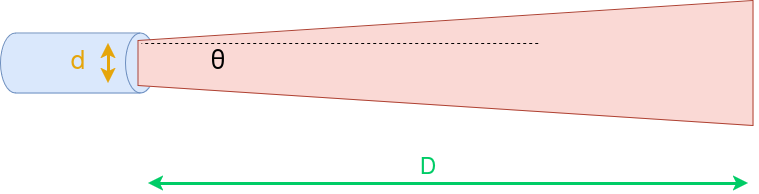

The diagram above was exported from draw.io. Its source (the exported page's mxGraphModel, read from the mxfile embedded in the PNG):
<mxGraphModel dx="1364" dy="766" grid="1" gridSize="10" guides="1" tooltips="1" connect="1" arrows="1" fold="1" page="1" pageScale="1" pageWidth="850" pageHeight="1100" math="0" shadow="0">
  <root>
    <mxCell id="0" />
    <mxCell id="1" parent="0" />
    <mxCell id="yAtyptaRmkvHD1a9FZ8g-1" value="" style="shape=cylinder3;whiteSpace=wrap;html=1;boundedLbl=1;backgroundOutline=1;size=15;rotation=90;fillColor=#dae8fc;strokeColor=#6c8ebf;" vertex="1" parent="1">
      <mxGeometry x="100" y="262.5" width="60" height="155" as="geometry" />
    </mxCell>
    <mxCell id="yAtyptaRmkvHD1a9FZ8g-4" value="" style="shape=trapezoid;perimeter=trapezoidPerimeter;whiteSpace=wrap;html=1;fixedSize=1;size=40;rotation=-90;fillColor=#fad9d5;strokeColor=#ae4132;points=[[0,0,0,0,0],[0,0.25,0,0,0],[0,0.47,0,-241,0],[0,0.5,0,0,0],[0,0.75,0,0,0],[0,1,0,0,0],[0.25,0,0,0,0],[0.25,1,0,0,0],[0.5,0,0,0,0],[0.5,1,0,0,0],[0.75,0,0,0,0],[0.75,1,0,0,0],[1,0,0,0,0],[1,0.25,0,0,0],[1,0.5,0,0,0],[1,0.75,0,0,0],[1,1,0,0,0]];" vertex="1" parent="1">
      <mxGeometry x="435" y="32.5" width="125" height="615" as="geometry" />
    </mxCell>
    <mxCell id="yAtyptaRmkvHD1a9FZ8g-6" value="" style="endArrow=classic;startArrow=classic;html=1;rounded=0;strokeWidth=3;strokeColor=#00CC66;" edge="1" parent="1">
      <mxGeometry width="50" height="50" relative="1" as="geometry">
        <mxPoint x="200" y="460" as="sourcePoint" />
        <mxPoint x="800" y="460" as="targetPoint" />
      </mxGeometry>
    </mxCell>
    <mxCell id="yAtyptaRmkvHD1a9FZ8g-7" value="&lt;font style=&quot;font-size: 23px;&quot; color=&quot;#00cc66&quot;&gt;D&lt;/font&gt;" style="text;strokeColor=none;align=center;fillColor=none;html=1;verticalAlign=middle;whiteSpace=wrap;rounded=0;" vertex="1" parent="1">
      <mxGeometry x="450" y="430" width="60" height="30" as="geometry" />
    </mxCell>
    <mxCell id="yAtyptaRmkvHD1a9FZ8g-8" value="" style="endArrow=classic;startArrow=classic;html=1;rounded=0;strokeWidth=3;strokeColor=#e5a50a;" edge="1" parent="1">
      <mxGeometry width="50" height="50" relative="1" as="geometry">
        <mxPoint x="160" y="360" as="sourcePoint" />
        <mxPoint x="160" y="320" as="targetPoint" />
      </mxGeometry>
    </mxCell>
    <mxCell id="yAtyptaRmkvHD1a9FZ8g-9" value="&lt;font style=&quot;font-size: 26px;&quot; color=&quot;#e5a50a&quot;&gt;d&lt;/font&gt;" style="text;strokeColor=none;align=center;fillColor=none;html=1;verticalAlign=middle;whiteSpace=wrap;rounded=0;" vertex="1" parent="1">
      <mxGeometry x="100" y="325" width="60" height="30" as="geometry" />
    </mxCell>
    <mxCell id="yAtyptaRmkvHD1a9FZ8g-10" value="" style="endArrow=none;dashed=1;html=1;rounded=0;entryX=0.66;entryY=0.005;entryDx=0;entryDy=0;entryPerimeter=0;exitX=0.66;exitY=0.65;exitDx=0;exitDy=0;exitPerimeter=0;" edge="1" parent="1" source="yAtyptaRmkvHD1a9FZ8g-4" target="yAtyptaRmkvHD1a9FZ8g-4">
      <mxGeometry width="50" height="50" relative="1" as="geometry">
        <mxPoint x="330" y="180" as="sourcePoint" />
        <mxPoint x="260" y="370" as="targetPoint" />
      </mxGeometry>
    </mxCell>
    <mxCell id="yAtyptaRmkvHD1a9FZ8g-11" value="&lt;font style=&quot;font-size: 26px;&quot;&gt;θ&lt;/font&gt;" style="text;strokeColor=none;align=center;fillColor=none;html=1;verticalAlign=middle;whiteSpace=wrap;rounded=0;" vertex="1" parent="1">
      <mxGeometry x="240" y="325" width="60" height="30" as="geometry" />
    </mxCell>
  </root>
</mxGraphModel>